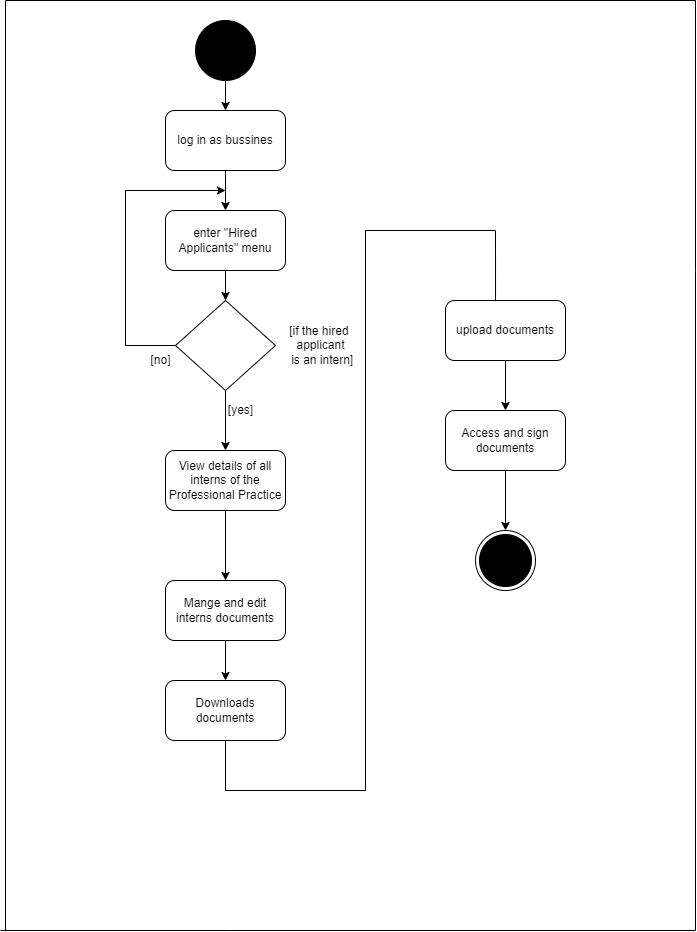

The diagram above was exported from draw.io. Its source (the exported page's mxGraphModel, read from the mxfile embedded in the PNG):
<mxGraphModel dx="989" dy="551" grid="1" gridSize="10" guides="1" tooltips="1" connect="1" arrows="1" fold="1" page="1" pageScale="1" pageWidth="850" pageHeight="1100" math="0" shadow="0">
  <root>
    <mxCell id="0" />
    <mxCell id="1" parent="0" />
    <mxCell id="sQTpUhUNyTnhsXE6hnNw-1" value="" style="ellipse;whiteSpace=wrap;html=1;aspect=fixed;fillColor=#000000;" parent="1" vertex="1">
      <mxGeometry x="310" y="30" width="60" height="60" as="geometry" />
    </mxCell>
    <mxCell id="sQTpUhUNyTnhsXE6hnNw-2" value="" style="endArrow=classic;html=1;rounded=0;exitX=0.5;exitY=1;exitDx=0;exitDy=0;" parent="1" source="sQTpUhUNyTnhsXE6hnNw-1" target="sQTpUhUNyTnhsXE6hnNw-3" edge="1">
      <mxGeometry width="50" height="50" relative="1" as="geometry">
        <mxPoint x="400" y="320" as="sourcePoint" />
        <mxPoint x="340" y="150" as="targetPoint" />
      </mxGeometry>
    </mxCell>
    <mxCell id="sQTpUhUNyTnhsXE6hnNw-3" value="log in as bussines&lt;br&gt;" style="rounded=1;whiteSpace=wrap;html=1;" parent="1" vertex="1">
      <mxGeometry x="280" y="120" width="120" height="60" as="geometry" />
    </mxCell>
    <mxCell id="sQTpUhUNyTnhsXE6hnNw-4" value="" style="endArrow=classic;html=1;rounded=0;exitX=0.5;exitY=1;exitDx=0;exitDy=0;entryX=0.5;entryY=0;entryDx=0;entryDy=0;" parent="1" source="sQTpUhUNyTnhsXE6hnNw-3" target="sQTpUhUNyTnhsXE6hnNw-7" edge="1">
      <mxGeometry width="50" height="50" relative="1" as="geometry">
        <mxPoint x="300" y="260" as="sourcePoint" />
        <mxPoint x="340" y="240" as="targetPoint" />
      </mxGeometry>
    </mxCell>
    <mxCell id="sQTpUhUNyTnhsXE6hnNw-6" value="" style="ellipse;html=1;shape=endState;fillColor=#000000;strokeColor=#000000;direction=west;" parent="1" vertex="1">
      <mxGeometry x="590" y="540" width="60" height="60" as="geometry" />
    </mxCell>
    <mxCell id="sQTpUhUNyTnhsXE6hnNw-7" value="enter &quot;Hired Applicants&quot; menu" style="rounded=1;whiteSpace=wrap;html=1;fillColor=#FFFFFF;" parent="1" vertex="1">
      <mxGeometry x="280" y="220" width="120" height="60" as="geometry" />
    </mxCell>
    <mxCell id="sQTpUhUNyTnhsXE6hnNw-9" value="" style="endArrow=classic;html=1;rounded=0;exitX=0.5;exitY=1;exitDx=0;exitDy=0;entryX=0.5;entryY=0;entryDx=0;entryDy=0;" parent="1" source="sQTpUhUNyTnhsXE6hnNw-7" edge="1">
      <mxGeometry width="50" height="50" relative="1" as="geometry">
        <mxPoint x="400" y="310" as="sourcePoint" />
        <mxPoint x="340" y="310" as="targetPoint" />
      </mxGeometry>
    </mxCell>
    <mxCell id="sQTpUhUNyTnhsXE6hnNw-10" value="" style="endArrow=classic;html=1;rounded=0;entryX=0.5;entryY=0;entryDx=0;entryDy=0;exitX=0.5;exitY=1;exitDx=0;exitDy=0;" parent="1" target="sQTpUhUNyTnhsXE6hnNw-16" edge="1">
      <mxGeometry width="50" height="50" relative="1" as="geometry">
        <mxPoint x="340" y="370" as="sourcePoint" />
        <mxPoint x="380" y="400" as="targetPoint" />
      </mxGeometry>
    </mxCell>
    <mxCell id="sQTpUhUNyTnhsXE6hnNw-12" value="" style="endArrow=none;html=1;rounded=0;" parent="1" edge="1">
      <mxGeometry width="50" height="50" relative="1" as="geometry">
        <mxPoint x="810" y="940" as="sourcePoint" />
        <mxPoint x="810" y="10" as="targetPoint" />
        <Array as="points">
          <mxPoint x="810" y="280" />
        </Array>
      </mxGeometry>
    </mxCell>
    <mxCell id="sQTpUhUNyTnhsXE6hnNw-13" value="" style="endArrow=none;html=1;rounded=0;" parent="1" edge="1">
      <mxGeometry width="50" height="50" relative="1" as="geometry">
        <mxPoint x="115" y="940" as="sourcePoint" />
        <mxPoint x="810" y="940" as="targetPoint" />
        <Array as="points">
          <mxPoint x="345" y="940" />
        </Array>
      </mxGeometry>
    </mxCell>
    <mxCell id="sQTpUhUNyTnhsXE6hnNw-14" value="" style="endArrow=none;html=1;rounded=0;" parent="1" edge="1">
      <mxGeometry width="50" height="50" relative="1" as="geometry">
        <mxPoint x="120" y="940" as="sourcePoint" />
        <mxPoint x="120" y="10" as="targetPoint" />
      </mxGeometry>
    </mxCell>
    <mxCell id="sQTpUhUNyTnhsXE6hnNw-15" value="" style="endArrow=none;html=1;rounded=0;" parent="1" edge="1">
      <mxGeometry width="50" height="50" relative="1" as="geometry">
        <mxPoint x="120" y="10" as="sourcePoint" />
        <mxPoint x="810" y="10" as="targetPoint" />
      </mxGeometry>
    </mxCell>
    <mxCell id="sQTpUhUNyTnhsXE6hnNw-16" value="View details of all interns of the Professional Practice" style="rounded=1;whiteSpace=wrap;html=1;fillColor=#FFFFFF;" parent="1" vertex="1">
      <mxGeometry x="280" y="460" width="120" height="60" as="geometry" />
    </mxCell>
    <mxCell id="sQTpUhUNyTnhsXE6hnNw-21" value="" style="endArrow=classic;html=1;rounded=0;exitX=0.5;exitY=1;exitDx=0;exitDy=0;" parent="1" source="sQTpUhUNyTnhsXE6hnNw-16" edge="1">
      <mxGeometry width="50" height="50" relative="1" as="geometry">
        <mxPoint x="500" y="610" as="sourcePoint" />
        <mxPoint x="340" y="590" as="targetPoint" />
      </mxGeometry>
    </mxCell>
    <mxCell id="sQTpUhUNyTnhsXE6hnNw-23" value="" style="rhombus;whiteSpace=wrap;html=1;fillColor=#FFFFFF;" parent="1" vertex="1">
      <mxGeometry x="290" y="310" width="100" height="90" as="geometry" />
    </mxCell>
    <mxCell id="sQTpUhUNyTnhsXE6hnNw-25" value="[yes]" style="text;html=1;align=center;verticalAlign=middle;resizable=0;points=[];autosize=1;strokeColor=none;fillColor=none;" parent="1" vertex="1">
      <mxGeometry x="335" y="410" width="40" height="20" as="geometry" />
    </mxCell>
    <mxCell id="sQTpUhUNyTnhsXE6hnNw-32" value="" style="endArrow=none;html=1;rounded=0;exitX=0;exitY=0.5;exitDx=0;exitDy=0;" parent="1" edge="1" source="sQTpUhUNyTnhsXE6hnNw-23">
      <mxGeometry width="50" height="50" relative="1" as="geometry">
        <mxPoint x="240" y="350" as="sourcePoint" />
        <mxPoint x="240" y="200" as="targetPoint" />
        <Array as="points">
          <mxPoint x="240" y="355" />
        </Array>
      </mxGeometry>
    </mxCell>
    <mxCell id="sQTpUhUNyTnhsXE6hnNw-33" value="" style="endArrow=classic;html=1;rounded=0;" parent="1" edge="1">
      <mxGeometry width="50" height="50" relative="1" as="geometry">
        <mxPoint x="240" y="200" as="sourcePoint" />
        <mxPoint x="340" y="200" as="targetPoint" />
      </mxGeometry>
    </mxCell>
    <mxCell id="sQTpUhUNyTnhsXE6hnNw-34" value="[no]" style="text;html=1;align=center;verticalAlign=middle;resizable=0;points=[];autosize=1;strokeColor=none;fillColor=none;" parent="1" vertex="1">
      <mxGeometry x="255" y="360" width="40" height="20" as="geometry" />
    </mxCell>
    <mxCell id="sQTpUhUNyTnhsXE6hnNw-35" value="Mange and edit interns documents" style="rounded=1;whiteSpace=wrap;html=1;fillColor=#FFFFFF;" parent="1" vertex="1">
      <mxGeometry x="280" y="590" width="120" height="60" as="geometry" />
    </mxCell>
    <mxCell id="sQTpUhUNyTnhsXE6hnNw-36" value="Downloads documents" style="rounded=1;whiteSpace=wrap;html=1;fillColor=#FFFFFF;" parent="1" vertex="1">
      <mxGeometry x="280" y="690" width="120" height="60" as="geometry" />
    </mxCell>
    <mxCell id="sQTpUhUNyTnhsXE6hnNw-37" value="upload documents" style="rounded=1;whiteSpace=wrap;html=1;fillColor=#FFFFFF;" parent="1" vertex="1">
      <mxGeometry x="560" y="310" width="120" height="60" as="geometry" />
    </mxCell>
    <mxCell id="sQTpUhUNyTnhsXE6hnNw-38" value="" style="endArrow=classic;html=1;rounded=0;exitX=0.5;exitY=1;exitDx=0;exitDy=0;entryX=0.5;entryY=0;entryDx=0;entryDy=0;" parent="1" source="sQTpUhUNyTnhsXE6hnNw-35" target="sQTpUhUNyTnhsXE6hnNw-36" edge="1">
      <mxGeometry width="50" height="50" relative="1" as="geometry">
        <mxPoint x="500" y="690" as="sourcePoint" />
        <mxPoint x="550" y="640" as="targetPoint" />
      </mxGeometry>
    </mxCell>
    <mxCell id="sQTpUhUNyTnhsXE6hnNw-41" value="" style="endArrow=classic;html=1;rounded=0;exitX=0.5;exitY=1;exitDx=0;exitDy=0;entryX=0.5;entryY=0;entryDx=0;entryDy=0;" parent="1" source="sQTpUhUNyTnhsXE6hnNw-37" target="sQTpUhUNyTnhsXE6hnNw-49" edge="1">
      <mxGeometry width="50" height="50" relative="1" as="geometry">
        <mxPoint x="450" y="260" as="sourcePoint" />
        <mxPoint x="500" y="210" as="targetPoint" />
      </mxGeometry>
    </mxCell>
    <mxCell id="sQTpUhUNyTnhsXE6hnNw-42" value="" style="endArrow=none;html=1;rounded=0;exitX=0.5;exitY=1;exitDx=0;exitDy=0;" parent="1" source="sQTpUhUNyTnhsXE6hnNw-36" edge="1">
      <mxGeometry width="50" height="50" relative="1" as="geometry">
        <mxPoint x="450" y="660" as="sourcePoint" />
        <mxPoint x="340" y="800" as="targetPoint" />
      </mxGeometry>
    </mxCell>
    <mxCell id="sQTpUhUNyTnhsXE6hnNw-43" value="" style="endArrow=none;html=1;rounded=0;" parent="1" edge="1">
      <mxGeometry width="50" height="50" relative="1" as="geometry">
        <mxPoint x="340" y="800" as="sourcePoint" />
        <mxPoint x="480" y="800" as="targetPoint" />
      </mxGeometry>
    </mxCell>
    <mxCell id="sQTpUhUNyTnhsXE6hnNw-44" value="" style="endArrow=none;html=1;rounded=0;" parent="1" edge="1">
      <mxGeometry width="50" height="50" relative="1" as="geometry">
        <mxPoint x="480" y="800" as="sourcePoint" />
        <mxPoint x="480" y="240" as="targetPoint" />
      </mxGeometry>
    </mxCell>
    <mxCell id="sQTpUhUNyTnhsXE6hnNw-45" value="" style="endArrow=none;html=1;rounded=0;" parent="1" edge="1">
      <mxGeometry width="50" height="50" relative="1" as="geometry">
        <mxPoint x="480" y="240" as="sourcePoint" />
        <mxPoint x="610" y="240" as="targetPoint" />
      </mxGeometry>
    </mxCell>
    <mxCell id="sQTpUhUNyTnhsXE6hnNw-48" value="" style="endArrow=none;html=1;rounded=0;entryX=0.417;entryY=0.01;entryDx=0;entryDy=0;entryPerimeter=0;" parent="1" target="sQTpUhUNyTnhsXE6hnNw-37" edge="1">
      <mxGeometry width="50" height="50" relative="1" as="geometry">
        <mxPoint x="610" y="240" as="sourcePoint" />
        <mxPoint x="650" y="240" as="targetPoint" />
      </mxGeometry>
    </mxCell>
    <mxCell id="sQTpUhUNyTnhsXE6hnNw-51" value="" style="edgeStyle=orthogonalEdgeStyle;rounded=0;orthogonalLoop=1;jettySize=auto;html=1;" parent="1" source="sQTpUhUNyTnhsXE6hnNw-49" target="sQTpUhUNyTnhsXE6hnNw-6" edge="1">
      <mxGeometry relative="1" as="geometry" />
    </mxCell>
    <mxCell id="sQTpUhUNyTnhsXE6hnNw-49" value="Access and sign documents" style="rounded=1;whiteSpace=wrap;html=1;fillColor=#FFFFFF;" parent="1" vertex="1">
      <mxGeometry x="560" y="420" width="120" height="60" as="geometry" />
    </mxCell>
    <mxCell id="TbEXbbrhNWGcx1Ra3LLC-3" value="&lt;span style=&quot;&quot;&gt;[if the hired &lt;br&gt;applicant&lt;br&gt;&amp;nbsp;is an intern]&lt;/span&gt;" style="text;html=1;align=center;verticalAlign=middle;resizable=0;points=[];autosize=1;strokeColor=none;fillColor=none;" vertex="1" parent="1">
      <mxGeometry x="395" y="330" width="80" height="50" as="geometry" />
    </mxCell>
  </root>
</mxGraphModel>